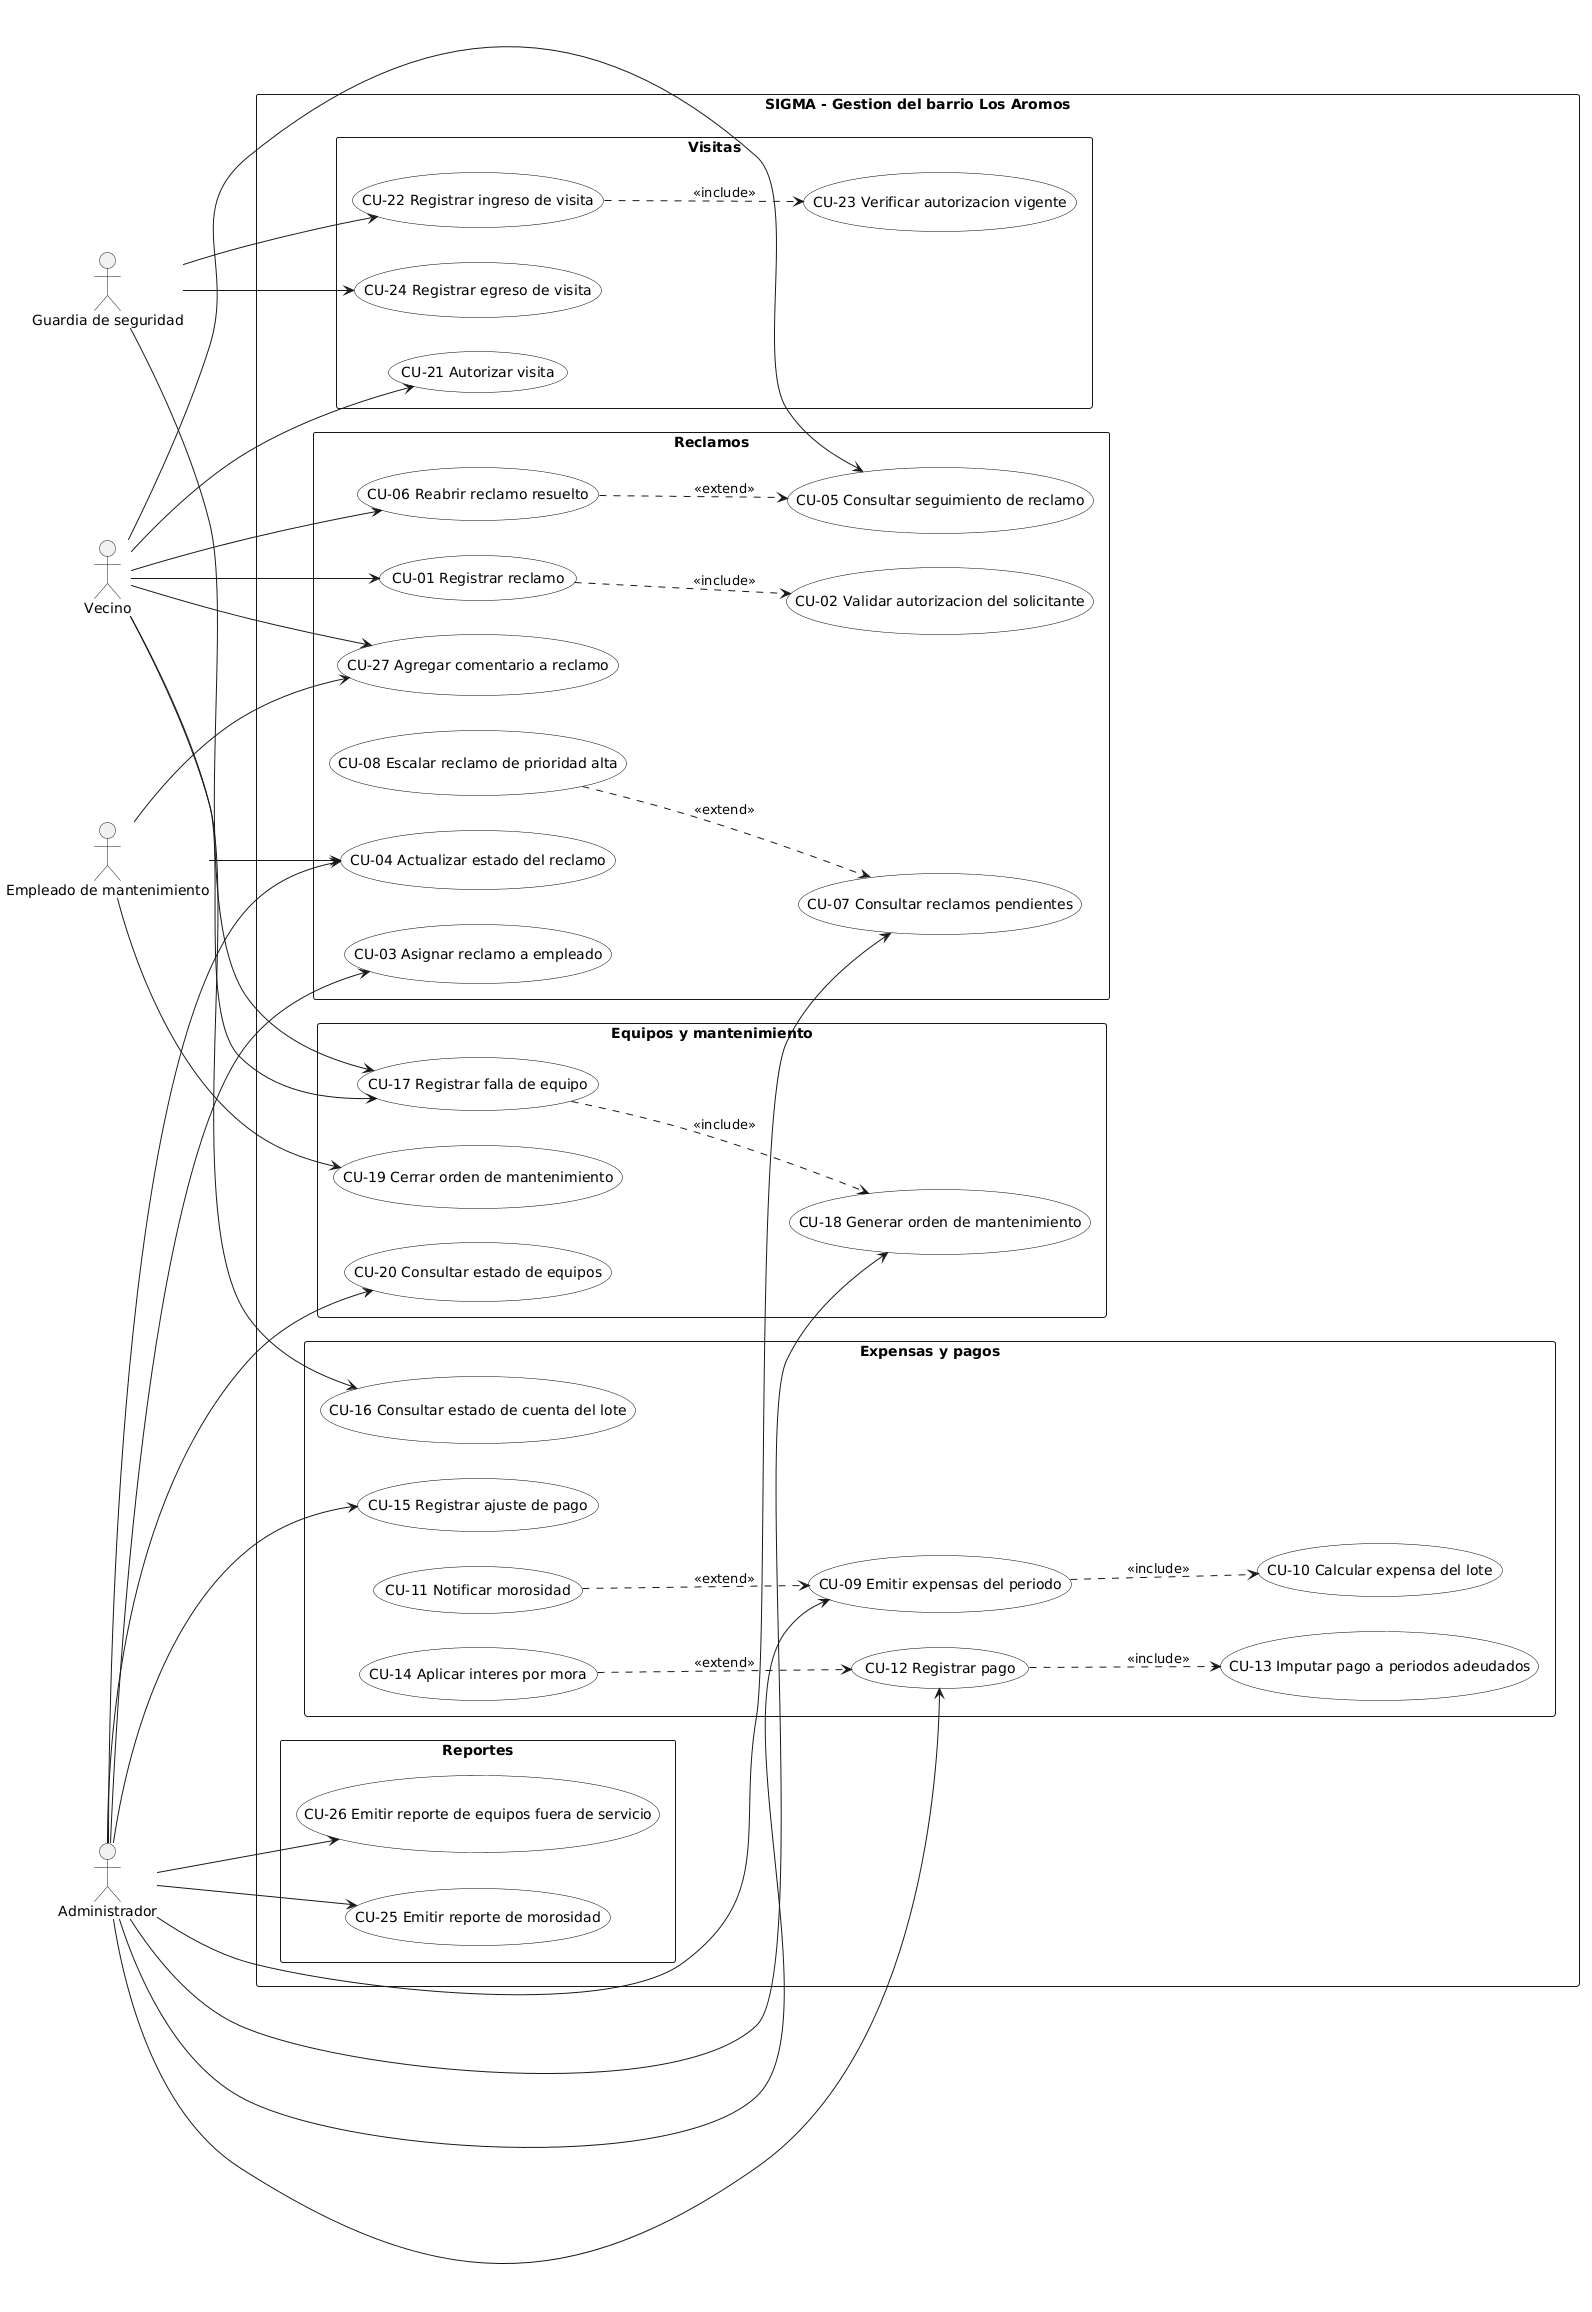

The diagram above was rendered by PlantUML. Its source (embedded in the PNG):
@startuml
left to right direction
skinparam packageStyle rectangle
skinparam shadowing false
skinparam usecase {
  BackgroundColor White
  BorderColor Black
}

actor "Vecino" as VEC
actor "Administrador" as ADM
actor "Guardia de seguridad" as GUA
actor "Empleado de mantenimiento" as EMP

rectangle "SIGMA - Gestion del barrio Los Aromos" {

  package "Reclamos" {
    usecase "CU-01 Registrar reclamo" as CU01
    usecase "CU-02 Validar autorizacion del solicitante" as CU02
    usecase "CU-03 Asignar reclamo a empleado" as CU03
    usecase "CU-04 Actualizar estado del reclamo" as CU04
    usecase "CU-05 Consultar seguimiento de reclamo" as CU05
    usecase "CU-06 Reabrir reclamo resuelto" as CU06
    usecase "CU-07 Consultar reclamos pendientes" as CU07
    usecase "CU-08 Escalar reclamo de prioridad alta" as CU08
    usecase "CU-27 Agregar comentario a reclamo" as CU27
  }

  package "Expensas y pagos" {
    usecase "CU-09 Emitir expensas del periodo" as CU09
    usecase "CU-10 Calcular expensa del lote" as CU10
    usecase "CU-11 Notificar morosidad" as CU11
    usecase "CU-12 Registrar pago" as CU12
    usecase "CU-13 Imputar pago a periodos adeudados" as CU13
    usecase "CU-14 Aplicar interes por mora" as CU14
    usecase "CU-15 Registrar ajuste de pago" as CU15
    usecase "CU-16 Consultar estado de cuenta del lote" as CU16
  }

  package "Equipos y mantenimiento" {
    usecase "CU-17 Registrar falla de equipo" as CU17
    usecase "CU-18 Generar orden de mantenimiento" as CU18
    usecase "CU-19 Cerrar orden de mantenimiento" as CU19
    usecase "CU-20 Consultar estado de equipos" as CU20
  }

  package "Visitas" {
    usecase "CU-21 Autorizar visita" as CU21
    usecase "CU-22 Registrar ingreso de visita" as CU22
    usecase "CU-23 Verificar autorizacion vigente" as CU23
    usecase "CU-24 Registrar egreso de visita" as CU24
  }

  package "Reportes" {
    usecase "CU-25 Emitir reporte de morosidad" as CU25
    usecase "CU-26 Emitir reporte de equipos fuera de servicio" as CU26
  }
}

VEC --> CU01
VEC --> CU05
VEC --> CU06
VEC --> CU27
VEC --> CU16
VEC --> CU17
VEC --> CU21

ADM --> CU03
ADM --> CU04
ADM --> CU07
ADM --> CU09
ADM --> CU12
ADM --> CU15
ADM --> CU18
ADM --> CU20
ADM --> CU25
ADM --> CU26

GUA --> CU17
GUA --> CU22
GUA --> CU24

EMP --> CU04
EMP --> CU19
EMP --> CU27

CU01 ..> CU02 : <<include>>
CU09 ..> CU10 : <<include>>
CU12 ..> CU13 : <<include>>
CU17 ..> CU18 : <<include>>
CU22 ..> CU23 : <<include>>

CU06 ..> CU05 : <<extend>>
CU08 ..> CU07 : <<extend>>
CU11 ..> CU09 : <<extend>>
CU14 ..> CU12 : <<extend>>
@enduml